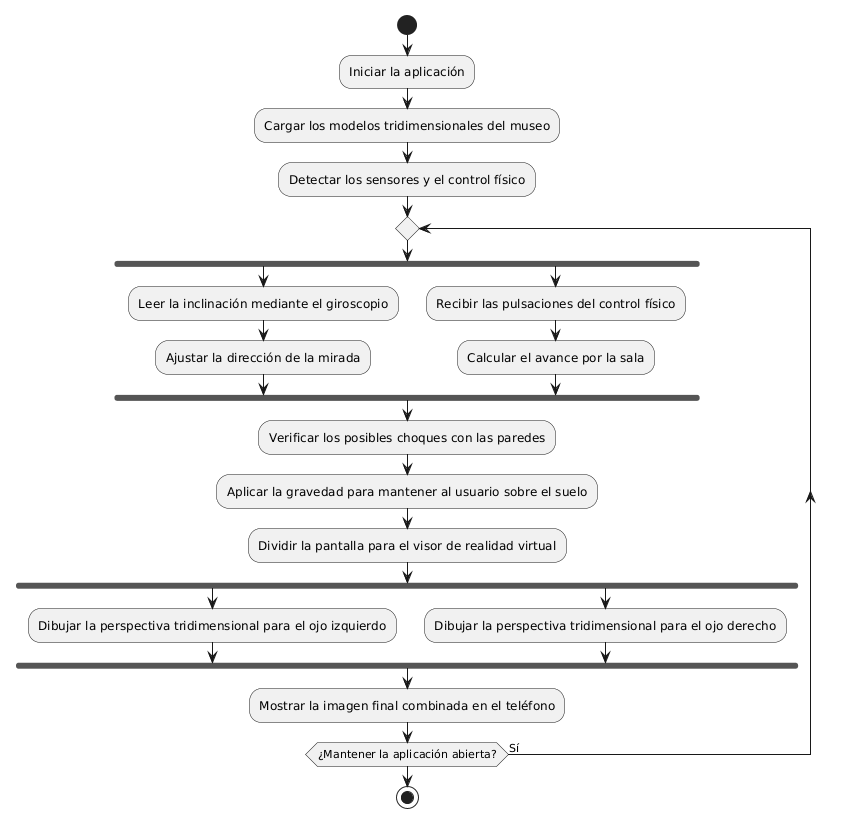

The diagram above was rendered by PlantUML. Its source (embedded in the PNG):
@startuml
skinparam defaultTextAlignment center

start
:Iniciar la aplicación;
:Cargar los modelos tridimensionales del museo;
:Detectar los sensores y el control físico;

repeat
  fork
    :Leer la inclinación mediante el giroscopio;
    :Ajustar la dirección de la mirada;
  fork again
    :Recibir las pulsaciones del control físico;
    :Calcular el avance por la sala;
  end fork

  :Verificar los posibles choques con las paredes;
  :Aplicar la gravedad para mantener al usuario sobre el suelo;
  :Dividir la pantalla para el visor de realidad virtual;

  fork
    :Dibujar la perspectiva tridimensional para el ojo izquierdo;
  fork again
    :Dibujar la perspectiva tridimensional para el ojo derecho;
  end fork

  :Mostrar la imagen final combinada en el teléfono;

repeat while (¿Mantener la aplicación abierta?) is (Sí)

stop
@enduml